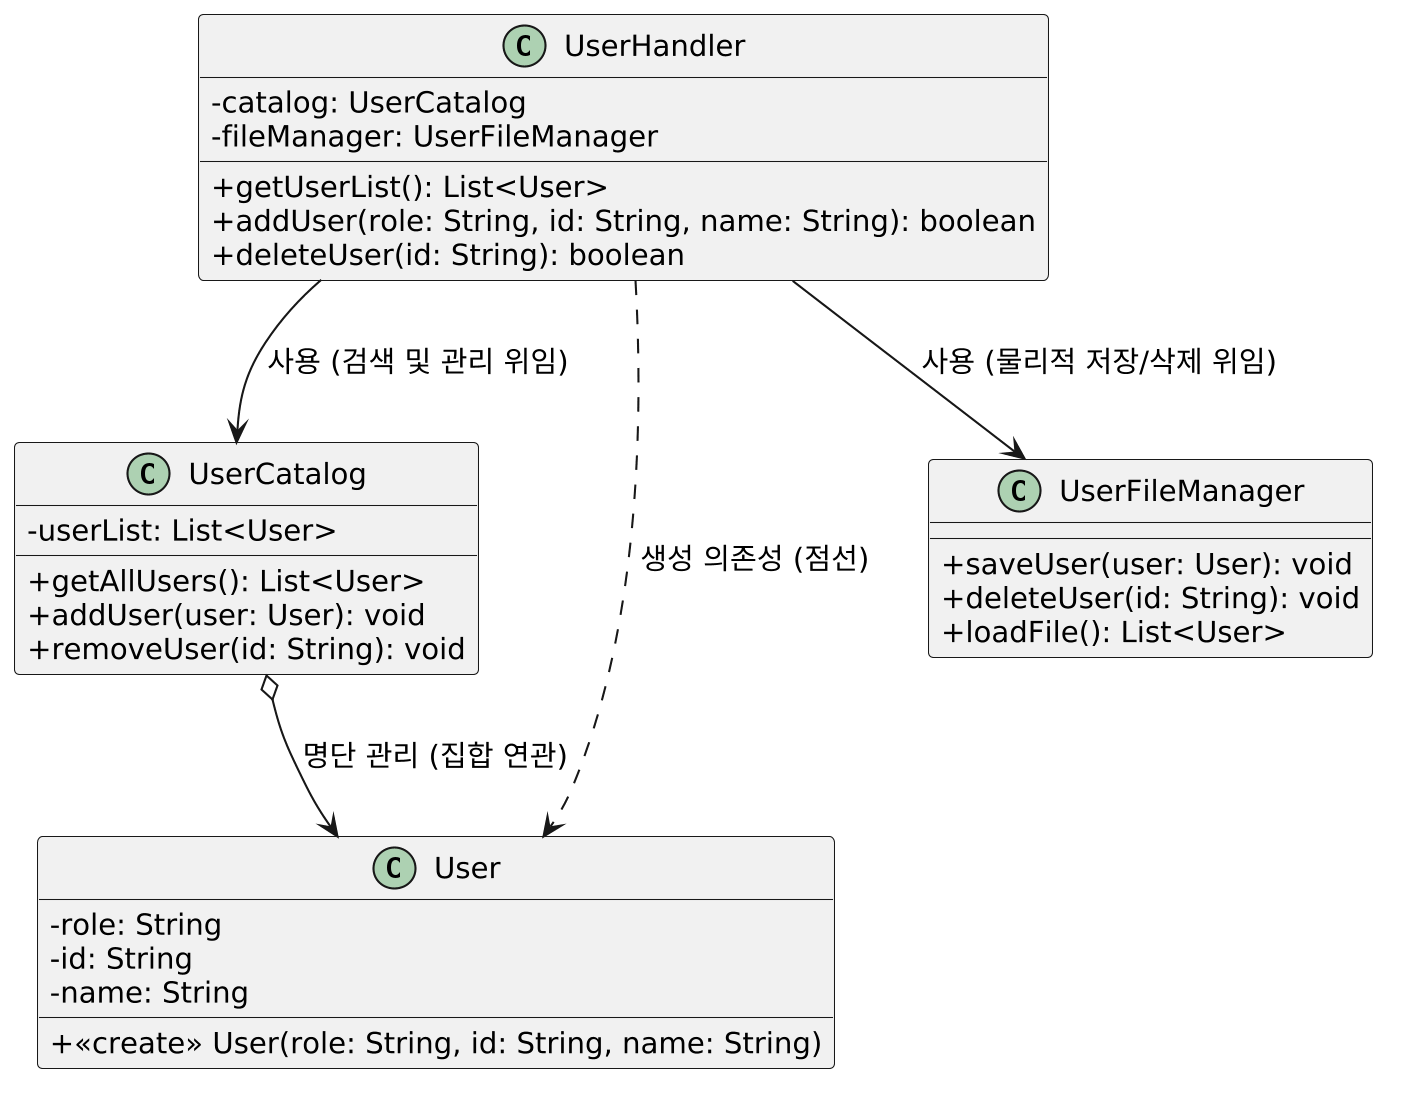

The diagram above was rendered by PlantUML. Its source (embedded in the PNG):
@startuml
skinparam DefaultFontSize 14
skinparam classAttributeIconSize 0
skinparam dpi 200


class UserHandler {
  - catalog: UserCatalog
  - fileManager: UserFileManager
  + getUserList(): List<User>
  + addUser(role: String, id: String, name: String): boolean
  + deleteUser(id: String): boolean
}

class UserCatalog {
  - userList: List<User>
  + getAllUsers(): List<User>
  + addUser(user: User): void
  + removeUser(id: String): void
}


class User {
  - role: String
  - id: String
  - name: String
  + <<create>> User(role: String, id: String, name: String)
}


class UserFileManager {
  + saveUser(user: User): void
  + deleteUser(id: String): void
  + loadFile(): List<User>
}


' 관계 정의
UserHandler --> UserCatalog : "사용 (검색 및 관리 위임)"
UserHandler --> UserFileManager : "사용 (물리적 저장/삭제 위임)"
UserHandler ..> User : "생성 의존성 (점선)"
UserCatalog o--> User : "명단 관리 (집합 연관)"
@enduml